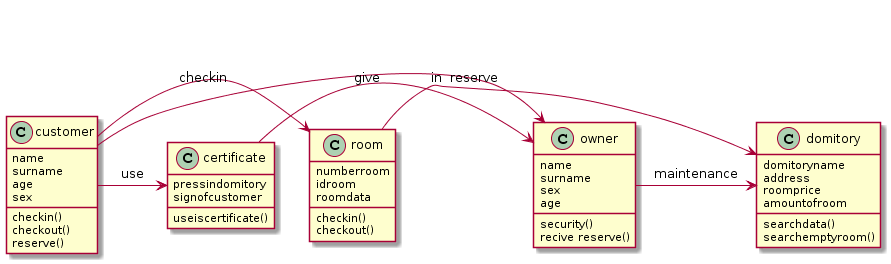

The diagram above was rendered by PlantUML. Its source (embedded in the PNG):
@startuml
class customer {
  name
  surname
  age
  sex
  checkin()
  checkout()
  reserve()
}
class certificate{
  pressindomitory
  signofcustomer
  useiscertificate()
}
class owner{
  name
  surname
  sex
  age
  security()
  recive reserve()
}
class room {
  numberroom
  idroom
  roomdata
  checkin()
  checkout()
}
class domitory {
  domitoryname
  address
  roomprice
  amountofroom
  searchdata()
  searchemptyroom()
}
customer -> owner:reserve
customer -> room:checkin
customer -> certificate:use
certificate -> owner:give
owner -> domitory:maintenance
room -> domitory:in
@enduml